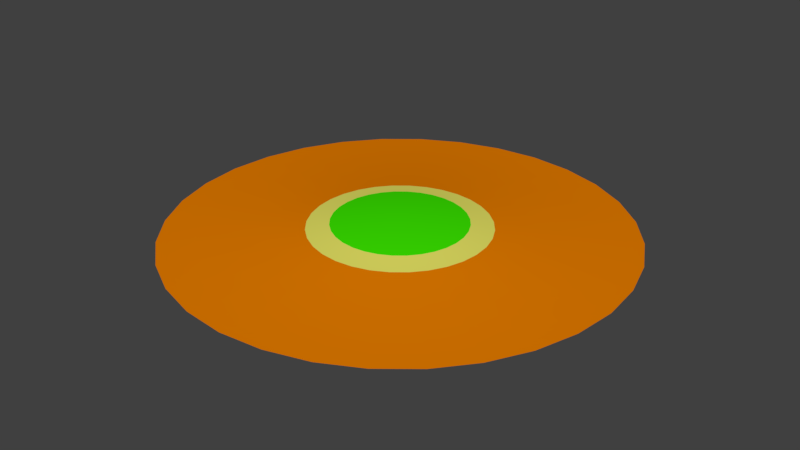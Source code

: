 # Source: Island.blend  (saved by Blender 2.78.0; exported with 4.5.12 LTS)
import bpy
from mathutils import Matrix  # noqa: F401  (used for matrix-valued properties, if any)

bpy.ops.wm.read_factory_settings(use_empty=True)
scene = bpy.context.scene
scene.name = 'Scene'

# ---- collections
col_collection_1 = bpy.data.collections.new('Collection 1'); scene.collection.children.link(col_collection_1)

# ---- materials (node trees are filled in below, after node groups)
mat_sand = bpy.data.materials.new('Sand')
mat_sand.alpha_threshold = 0.0
mat_sand.roughness = 0.5
mat_grass = bpy.data.materials.new('Grass')
mat_grass.alpha_threshold = 0.0
mat_grass.roughness = 0.5
mat_mud = bpy.data.materials.new('Mud')
mat_mud.alpha_threshold = 0.0
mat_mud.roughness = 0.5

# ---- material node trees
mat_sand.use_nodes = True; mat_sand.node_tree.nodes.clear()
_N = mat_sand.node_tree.nodes; _L = mat_sand.node_tree.links
n0 = _N.new('ShaderNodeOutputMaterial'); n0.name = 'Material Output'; n0.location = (300, 300)
n1 = _N.new('ShaderNodeBsdfDiffuse'); n1.name = 'Diffuse BSDF'; n1.location = (10, 300)
n1.inputs[0].default_value = (0.8, 0.776, 0.1304, 1.0)
_L.new(n1.outputs[0], n0.inputs[0])
n0.is_active_output = True
mat_grass.use_nodes = True; mat_grass.node_tree.nodes.clear()
_N = mat_grass.node_tree.nodes; _L = mat_grass.node_tree.links
n0 = _N.new('ShaderNodeOutputMaterial'); n0.name = 'Material Output'; n0.location = (300, 300)
n1 = _N.new('ShaderNodeBsdfDiffuse'); n1.name = 'Diffuse BSDF'; n1.location = (10, 300)
n1.inputs[0].default_value = (0.04542, 0.8, 0.0, 1.0)
_L.new(n1.outputs[0], n0.inputs[0])
n0.is_active_output = True
mat_mud.use_nodes = True; mat_mud.node_tree.nodes.clear()
_N = mat_mud.node_tree.nodes; _L = mat_mud.node_tree.links
n0 = _N.new('ShaderNodeOutputMaterial'); n0.name = 'Material Output'; n0.location = (300, 300)
n1 = _N.new('ShaderNodeBsdfDiffuse'); n1.name = 'Diffuse BSDF'; n1.location = (10, 300)
n1.inputs[0].default_value = (0.8, 0.2079, 0.0, 1.0)
_L.new(n1.outputs[0], n0.inputs[0])
n0.is_active_output = True

# ---- world
world_world = bpy.data.worlds.new('World'); scene.world = world_world
world_world.color = (0.05088, 0.05088, 0.05088)
world_world.use_sun_shadow = False
world_world.sun_shadow_jitter_overblur = 0.0
world_world.cycles.sampling_method = 'MANUAL'

# ---- meshes
me_circle = bpy.data.meshes.new('Circle')
me_circle.from_pydata([(3.594e-06, 41.41, 0.461), (-8.079, 40.62, 0.461), (-15.85, 38.26, 0.461), (-23.01, 34.43, 0.461), (-29.28, 29.28, 0.461), (-34.43, 23.01, 0.461), (-38.26, 15.85, 0.461), (-40.62, 8.079, 0.461), (-41.41, -1.032e-05, 0.461), (-40.62, -8.079, 0.461), (-38.26, -15.85, 0.461), (-34.43, -23.01, 0.461), (-29.28, -29.28, 0.461), (-23.01, -34.43, 0.461), (-15.85, -38.26, 0.461), (-8.079, -40.62, 0.461), (1.709e-05, -41.41, 0.461), (8.079, -40.62, 0.461), (15.85, -38.26, 0.461), (23.01, -34.43, 0.461), (29.28, -29.28, 0.461), (34.43, -23.01, 0.461), (38.26, -15.85, 0.461), (40.62, -8.079, 0.461), (41.41, 2.654e-05, 0.461), (40.62, 8.079, 0.461), (38.26, 15.85, 0.461), (34.43, 23.01, 0.461), (29.28, 29.28, 0.461), (23.01, 34.43, 0.461), (15.85, 38.26, 0.461), (8.079, 40.62, 0.461), (2.626e-06, -1.06e-05, 2.873), (8.221e-06, 55.59, -2.113), (-10.85, 54.53, -2.113), (-21.28, 51.36, -2.113), (-30.89, 46.23, -2.113), (-39.31, 39.31, -2.113), (-46.23, 30.89, -2.113), (-51.36, 21.28, -2.113), (-54.53, 10.85, -2.113), (-55.59, -1.36e-05, -2.113), (-54.53, -10.85, -2.113), (-51.36, -21.28, -2.113), (-46.23, -30.89, -2.113), (-39.31, -39.31, -2.113), (-30.89, -46.23, -2.113), (-21.28, -51.36, -2.113), (-10.85, -54.53, -2.113), (2.634e-05, -55.59, -2.113), (10.85, -54.53, -2.113), (21.28, -51.36, -2.113), (30.89, -46.23, -2.113), (39.31, -39.31, -2.113), (46.23, -30.89, -2.113), (51.36, -21.28, -2.113), (54.53, -10.85, -2.113), (55.59, 3.589e-05, -2.113), (54.53, 10.85, -2.113), (51.36, 21.28, -2.113), (46.22, 30.89, -2.113), (39.31, 39.31, -2.113), (30.89, 46.23, -2.113), (21.27, 51.36, -2.113), (10.85, 54.53, -2.113), (1.512e-05, 141.7, -6.235), (-27.64, 138.9, -6.235), (-54.21, 130.9, -6.235), (-78.71, 117.8, -6.235), (-100.2, 100.2, -6.235), (-117.8, 78.7, -6.235), (-130.9, 54.21, -6.235), (-138.9, 27.64, -6.235), (-141.7, -3.071e-05, -6.235), (-138.9, -27.64, -6.235), (-130.9, -54.21, -6.235), (-117.8, -78.71, -6.235), (-100.2, -100.2, -6.235), (-78.7, -117.8, -6.235), (-54.21, -130.9, -6.235), (-27.64, -138.9, -6.235), (6.128e-05, -141.7, -6.235), (27.64, -138.9, -6.235), (54.21, -130.9, -6.235), (78.71, -117.8, -6.235), (100.2, -100.2, -6.235), (117.8, -78.7, -6.235), (130.9, -54.21, -6.235), (138.9, -27.64, -6.235), (141.7, 9.539e-05, -6.235), (138.9, 27.64, -6.235), (130.9, 54.21, -6.235), (117.8, 78.71, -6.235), (100.2, 100.2, -6.235), (78.7, 117.8, -6.235), (54.21, 130.9, -6.235), (27.64, 138.9, -6.235)], [], [(1, 2, 32), (2, 3, 32), (3, 4, 32), (4, 5, 32), (5, 6, 32), (6, 7, 32), (7, 8, 32), (8, 9, 32), (9, 10, 32), (10, 11, 32), (11, 12, 32), (12, 13, 32), (13, 14, 32), (14, 15, 32), (15, 16, 32), (16, 17, 32), (17, 18, 32), (18, 19, 32), (19, 20, 32), (20, 21, 32), (21, 22, 32), (22, 23, 32), (23, 24, 32), (24, 25, 32), (25, 26, 32), (26, 27, 32), (27, 28, 32), (28, 29, 32), (29, 30, 32), (30, 31, 32), (31, 0, 32), (0, 1, 32), (11, 10, 43, 44), (25, 24, 57, 58), (12, 11, 44, 45), (26, 25, 58, 59), (13, 12, 45, 46), (27, 26, 59, 60), (14, 13, 46, 47), (1, 0, 33, 34), (28, 27, 60, 61), (15, 14, 47, 48), (2, 1, 34, 35), (29, 28, 61, 62), (16, 15, 48, 49), (3, 2, 35, 36), (30, 29, 62, 63), (17, 16, 49, 50), (4, 3, 36, 37), (31, 30, 63, 64), (18, 17, 50, 51), (5, 4, 37, 38), (0, 31, 64, 33), (19, 18, 51, 52), (6, 5, 38, 39), (20, 19, 52, 53), (7, 6, 39, 40), (21, 20, 53, 54), (8, 7, 40, 41), (22, 21, 54, 55), (9, 8, 41, 42), (23, 22, 55, 56), (10, 9, 42, 43), (24, 23, 56, 57), (47, 46, 78, 79), (34, 33, 65, 66), (61, 60, 92, 93), (48, 47, 79, 80), (35, 34, 66, 67), (62, 61, 93, 94), (49, 48, 80, 81), (36, 35, 67, 68), (63, 62, 94, 95), (50, 49, 81, 82), (37, 36, 68, 69), (64, 63, 95, 96), (51, 50, 82, 83), (38, 37, 69, 70), (33, 64, 96, 65), (52, 51, 83, 84), (39, 38, 70, 71), (53, 52, 84, 85), (40, 39, 71, 72), (54, 53, 85, 86), (41, 40, 72, 73), (55, 54, 86, 87), (42, 41, 73, 74), (56, 55, 87, 88), (43, 42, 74, 75), (57, 56, 88, 89), (44, 43, 75, 76), (58, 57, 89, 90), (45, 44, 76, 77), (59, 58, 90, 91), (46, 45, 77, 78), (60, 59, 91, 92)])
me_circle.polygons.foreach_set('use_smooth', [True] * 96)
me_circle.polygons.foreach_set('material_index', [1, 1, 1, 1, 1, 1, 1, 1, 1, 1, 1, 1, 1, 1, 1, 1, 1, 1, 1, 1, 1, 1, 1, 1, 1, 1, 1, 1, 1, 1, 1, 1, 0, 0, 0, 0, 0, 0, 0, 0, 0, 0, 0, 0, 0, 0, 0, 0, 0, 0, 0, 0, 0, 0, 0, 0, 0, 0, 0, 0, 0, 0, 0, 0, 2, 2, 2, 2, 2, 2, 2, 2, 2, 2, 2, 2, 2, 2, 2, 2, 2, 2, 2, 2, 2, 2, 2, 2, 2, 2, 2, 2, 2, 2, 2, 2])
_uv = me_circle.uv_layers.new(name='UVMap')
_uv.uv.foreach_set('vector', [0.4074, 0.6129, 0.3871, 0.5927, 0.5, 0.5, 0.3871, 0.5927, 0.3712, 0.5689, 0.5, 0.5, 0.3712, 0.5689, 0.3602, 0.5425, 0.5, 0.5, 0.3602, 0.5425, 0.3546, 0.5144, 0.5, 0.5, 0.3546, 0.5144, 0.3546, 0.4857, 0.5, 0.5, 0.3546, 0.4857, 0.3602, 0.4577, 0.5, 0.5, 0.3602, 0.4577, 0.3712, 0.4312, 0.5, 0.5, 0.3712, 0.4312, 0.3871, 0.4074, 0.5, 0.5, 0.3871, 0.4074, 0.4073, 0.3871, 0.5, 0.5, 0.4073, 0.3871, 0.4311, 0.3712, 0.5, 0.5, 0.4311, 0.3712, 0.4576, 0.3602, 0.5, 0.5, 0.4576, 0.3602, 0.4856, 0.3546, 0.5, 0.5, 0.4856, 0.3546, 0.5143, 0.3546, 0.5, 0.5, 0.5143, 0.3546, 0.5423, 0.3602, 0.5, 0.5, 0.5423, 0.3602, 0.5688, 0.3712, 0.5, 0.5, 0.5688, 0.3712, 0.5926, 0.3871, 0.5, 0.5, 0.5926, 0.3871, 0.6129, 0.4073, 0.5, 0.5, 0.6129, 0.4073, 0.6288, 0.4311, 0.5, 0.5, 0.6288, 0.4311, 0.6398, 0.4575, 0.5, 0.5, 0.6398, 0.4575, 0.6454, 0.4856, 0.5, 0.5, 0.6454, 0.4856, 0.6454, 0.5143, 0.5, 0.5, 0.6454, 0.5143, 0.6398, 0.5423, 0.5, 0.5, 0.6398, 0.5423, 0.6288, 0.5688, 0.5, 0.5, 0.6288, 0.5688, 0.6129, 0.5926, 0.5, 0.5, 0.6129, 0.5926, 0.5927, 0.6129, 0.5, 0.5, 0.5927, 0.6129, 0.5689, 0.6288, 0.5, 0.5, 0.5689, 0.6288, 0.5425, 0.6398, 0.5, 0.5, 0.5425, 0.6398, 0.5144, 0.6454, 0.5, 0.5, 0.5144, 0.6454, 0.4857, 0.6454, 0.5, 0.5, 0.4857, 0.6454, 0.4577, 0.6398, 0.5, 0.5, 0.4577, 0.6398, 0.4312, 0.6288, 0.5, 0.5, 0.4312, 0.6288, 0.4074, 0.6129, 0.5, 0.5, 0.4311, 0.3712, 0.4073, 0.3871, 0.375, 0.3477, 0.4071, 0.3263, 0.6129, 0.5926, 0.6288, 0.5688, 0.6738, 0.5928, 0.6524, 0.6249, 0.4576, 0.3602, 0.4311, 0.3712, 0.4071, 0.3263, 0.4427, 0.3115, 0.5927, 0.6129, 0.6129, 0.5926, 0.6524, 0.6249, 0.625, 0.6523, 0.4856, 0.3546, 0.4576, 0.3602, 0.4427, 0.3115, 0.4806, 0.3039, 0.5689, 0.6288, 0.5927, 0.6129, 0.625, 0.6523, 0.5929, 0.6737, 0.5143, 0.3546, 0.4856, 0.3546, 0.4806, 0.3039, 0.5192, 0.3039, 0.4074, 0.6129, 0.4312, 0.6288, 0.4072, 0.6738, 0.3751, 0.6523, 0.5425, 0.6398, 0.5689, 0.6288, 0.5929, 0.6737, 0.5573, 0.6885, 0.5423, 0.3602, 0.5143, 0.3546, 0.5192, 0.3039, 0.5571, 0.3114, 0.3871, 0.5927, 0.4074, 0.6129, 0.3751, 0.6523, 0.3477, 0.625, 0.5144, 0.6454, 0.5425, 0.6398, 0.5573, 0.6885, 0.5194, 0.6961, 0.5688, 0.3712, 0.5423, 0.3602, 0.5571, 0.3114, 0.5928, 0.3262, 0.3712, 0.5689, 0.3871, 0.5927, 0.3477, 0.625, 0.3263, 0.5929, 0.4857, 0.6454, 0.5144, 0.6454, 0.5194, 0.6961, 0.4808, 0.6961, 0.5926, 0.3871, 0.5688, 0.3712, 0.5928, 0.3262, 0.6249, 0.3476, 0.3602, 0.5425, 0.3712, 0.5689, 0.3263, 0.5929, 0.3115, 0.5573, 0.4577, 0.6398, 0.4857, 0.6454, 0.4808, 0.6961, 0.4429, 0.6886, 0.6129, 0.4073, 0.5926, 0.3871, 0.6249, 0.3476, 0.6523, 0.3749, 0.3546, 0.5144, 0.3602, 0.5425, 0.3115, 0.5573, 0.3039, 0.5194, 0.4312, 0.6288, 0.4577, 0.6398, 0.4429, 0.6886, 0.4072, 0.6738, 0.6288, 0.4311, 0.6129, 0.4073, 0.6523, 0.3749, 0.6737, 0.4071, 0.3546, 0.4857, 0.3546, 0.5144, 0.3039, 0.5194, 0.3039, 0.4808, 0.6398, 0.4575, 0.6288, 0.4311, 0.6737, 0.4071, 0.6885, 0.4427, 0.3602, 0.4577, 0.3546, 0.4857, 0.3039, 0.4808, 0.3114, 0.4429, 0.6454, 0.4856, 0.6398, 0.4575, 0.6885, 0.4427, 0.6961, 0.4806, 0.3712, 0.4312, 0.3602, 0.4577, 0.3114, 0.4429, 0.3262, 0.4072, 0.6454, 0.5143, 0.6454, 0.4856, 0.6961, 0.4806, 0.6961, 0.5192, 0.3871, 0.4074, 0.3712, 0.4312, 0.3262, 0.4072, 0.3476, 0.3751, 0.6398, 0.5423, 0.6454, 0.5143, 0.6961, 0.5192, 0.6886, 0.5571, 0.4073, 0.3871, 0.3871, 0.4074, 0.3476, 0.3751, 0.375, 0.3477, 0.6288, 0.5688, 0.6398, 0.5423, 0.6886, 0.5571, 0.6738, 0.5928, 0.5192, 0.3039, 0.4806, 0.3039, 0.4508, 0.0001, 0.5492, 9.998e-05, 0.3751, 0.6523, 0.4072, 0.6738, 0.2632, 0.943, 0.1813, 0.8883, 0.5573, 0.6885, 0.5929, 0.6737, 0.7368, 0.943, 0.6458, 0.9807, 0.5571, 0.3114, 0.5192, 0.3039, 0.5492, 9.998e-05, 0.6458, 0.01931, 0.3477, 0.625, 0.3751, 0.6523, 0.1813, 0.8883, 0.1117, 0.8187, 0.5194, 0.6961, 0.5573, 0.6885, 0.6458, 0.9807, 0.5492, 0.9999, 0.5928, 0.3262, 0.5571, 0.3114, 0.6458, 0.01931, 0.7368, 0.05699, 0.3263, 0.5929, 0.3477, 0.625, 0.1117, 0.8187, 0.05699, 0.7368, 0.4808, 0.6961, 0.5194, 0.6961, 0.5492, 0.9999, 0.4508, 0.9999, 0.6249, 0.3476, 0.5928, 0.3262, 0.7368, 0.05699, 0.8187, 0.1117, 0.3115, 0.5573, 0.3263, 0.5929, 0.05699, 0.7368, 0.01931, 0.6458, 0.4429, 0.6886, 0.4808, 0.6961, 0.4508, 0.9999, 0.3542, 0.9807, 0.6523, 0.3749, 0.6249, 0.3476, 0.8187, 0.1117, 0.8883, 0.1813, 0.3039, 0.5194, 0.3115, 0.5573, 0.01931, 0.6458, 9.998e-05, 0.5492, 0.4072, 0.6738, 0.4429, 0.6886, 0.3542, 0.9807, 0.2632, 0.943, 0.6737, 0.4071, 0.6523, 0.3749, 0.8883, 0.1813, 0.943, 0.2632, 0.3039, 0.4808, 0.3039, 0.5194, 9.998e-05, 0.5492, 0.0001007, 0.4508, 0.6885, 0.4427, 0.6737, 0.4071, 0.943, 0.2632, 0.9807, 0.3542, 0.3114, 0.4429, 0.3039, 0.4808, 0.0001007, 0.4508, 0.01931, 0.3542, 0.6961, 0.4806, 0.6885, 0.4427, 0.9807, 0.3542, 0.9999, 0.4508, 0.3262, 0.4072, 0.3114, 0.4429, 0.01931, 0.3542, 0.057, 0.2632, 0.6961, 0.5192, 0.6961, 0.4806, 0.9999, 0.4508, 0.9999, 0.5492, 0.3476, 0.3751, 0.3262, 0.4072, 0.057, 0.2632, 0.1117, 0.1813, 0.6886, 0.5571, 0.6961, 0.5192, 0.9999, 0.5492, 0.9807, 0.6458, 0.375, 0.3477, 0.3476, 0.3751, 0.1117, 0.1813, 0.1813, 0.1117, 0.6738, 0.5928, 0.6886, 0.5571, 0.9807, 0.6458, 0.943, 0.7368, 0.4071, 0.3263, 0.375, 0.3477, 0.1813, 0.1117, 0.2632, 0.05699, 0.6524, 0.6249, 0.6738, 0.5928, 0.943, 0.7368, 0.8883, 0.8187, 0.4427, 0.3115, 0.4071, 0.3263, 0.2632, 0.05699, 0.3542, 0.01931, 0.625, 0.6523, 0.6524, 0.6249, 0.8883, 0.8187, 0.8187, 0.8883, 0.4806, 0.3039, 0.4427, 0.3115, 0.3542, 0.01931, 0.4508, 0.0001, 0.5929, 0.6737, 0.625, 0.6523, 0.8187, 0.8883, 0.7368, 0.943])
me_circle.materials.append(mat_sand)
me_circle.materials.append(mat_grass)
me_circle.materials.append(mat_mud)
me_circle.use_remesh_preserve_volume = False
me_circle.use_remesh_preserve_attributes = False
me_circle.use_mirror_vertex_groups = False
me_circle.update()

# ---- objects
ob_circle = bpy.data.objects.new('Circle', me_circle)

# ---- transforms, parenting, visibility, modifiers, constraints
ob_circle.location = (0.0, 0.0, 0.0)
ob_circle.lineart.crease_threshold = 0.0
_m = ob_circle.modifiers.new('Subsurf', 'SUBSURF')
_m.show_render = False
_m.uv_smooth = 'PRESERVE_CORNERS'
_m.quality = 2
_m.levels = 2
_m.show_only_control_edges = False

# ---- collection membership
col_collection_1.objects.link(ob_circle)

# ---- scene / render settings (as saved in the file)
scene.frame_start = 1; scene.frame_end = 250; scene.frame_set(0)
scene.render.engine = 'CYCLES'
scene.render.resolution_percentage = 50
scene.render.dither_intensity = 0.0
scene.cycles.use_denoising = False
scene.cycles.samples = 128
scene.cycles.sampling_pattern = 'TABULATED_SOBOL'
scene.cycles.light_sampling_threshold = 0.0
scene.cycles.use_adaptive_sampling = False
scene.cycles.use_light_tree = False
scene.cycles.blur_glossy = 0.0
scene.cycles.sample_clamp_indirect = 0.0
scene.view_settings.view_transform = 'Standard'
bpy.context.view_layer.update()

# ---- added for rendering (the .blend has no active camera and no usable light): camera, sun
cam_auto = bpy.data.cameras.new('AutoCamera')
cam_auto.lens = 50.0
cam_auto.sensor_width = 36.0
cam_auto.clip_end = 6507.93
ob_auto_camera = bpy.data.objects.new('AutoCamera', cam_auto)
scene.collection.objects.link(ob_auto_camera)
ob_auto_camera.location = (370.824, -444.989, 294.978)
ob_auto_camera.rotation_euler = (1.09748, -7.21219e-08, 0.694738)
scene.camera = ob_auto_camera
light_auto_sun = bpy.data.lights.new('AutoSun', 'SUN')
light_auto_sun.energy = 3.0
light_auto_sun.angle = 0.0523599
ob_auto_sun = bpy.data.objects.new('AutoSun', light_auto_sun)
scene.collection.objects.link(ob_auto_sun)
ob_auto_sun.rotation_euler = (0.872665, 0.174533, 0.523599)
bpy.context.view_layer.update()
